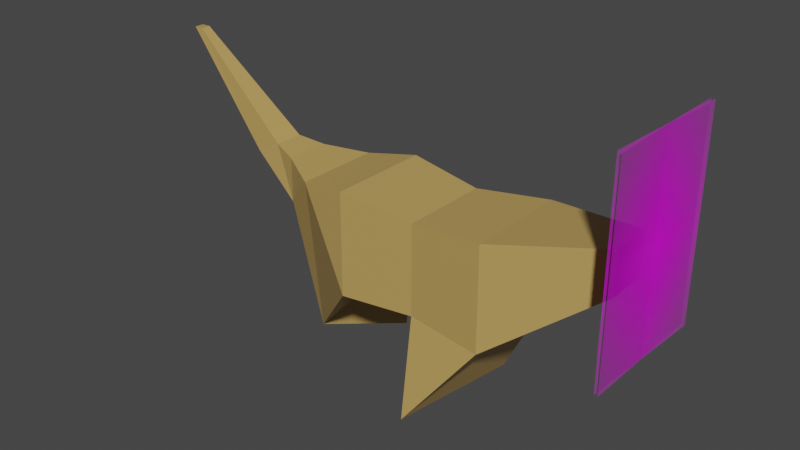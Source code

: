 # Source: nintendoug.blend  (saved by Blender 2.81.16; exported with 4.5.12 LTS)
import bpy
from mathutils import Matrix  # noqa: F401  (used for matrix-valued properties, if any)

bpy.ops.wm.read_factory_settings(use_empty=True)
scene = bpy.context.scene
scene.name = 'Scene'

# ---- collections
col_collection = bpy.data.collections.new('Collection'); scene.collection.children.link(col_collection)

# ---- images (referenced by path relative to the original .blend; pixels are not part of the script)
import os
ASSET_DIR = os.environ.get("B2B_ASSET_DIR", "")  # directory of the original .blend (textures are referenced by path, not embedded)
HERE = os.path.dirname(os.path.abspath(__file__))  # packed textures are extracted next to this script under _unpacked/

def load_image(name, relpath, width, height, colorspace="sRGB"):
    """Load a texture the original file referenced (path relative to the .blend, or extracted next to this script)."""
    p = next((c for c in (os.path.join(HERE, relpath), os.path.join(ASSET_DIR, relpath)) if relpath and os.path.exists(c)), "")
    if p:
        img = bpy.data.images.load(p, check_existing=True)
        img.name = name
    else:  # same state as the original file: an image datablock whose file is absent (Cycles renders it pink)
        img = bpy.data.images.new(name, width, height)
        img.source = "FILE"
        img.filepath = "//" + (relpath or name)
    img.colorspace_settings.name = colorspace
    return img
img_doug_bowser_jpg_001 = load_image('Doug_Bowser.jpg.001', 'Doug_Bowser.jpg', 1024, 1024, 'sRGB')
img_doug_bowser_jpg_000 = load_image('Doug_Bowser.jpg.000', 'Doug_Bowser.jpg', 1024, 1024, 'sRGB')

# ---- materials (node trees are filled in below, after node groups)
mat_material = bpy.data.materials.new('Material')
mat_material.alpha_threshold = 0.0
mat_material.use_transparent_shadow = False
mat_material.line_color = (0.0, 0.0, 0.0, 1.0)
mat_doug_bowser = bpy.data.materials.new('Doug_Bowser')
mat_doug_bowser.surface_render_method = 'BLENDED'
mat_doug_bowser.blend_method = 'BLEND'
mat_doug_bowser.use_transparent_shadow = False
mat_doug_bowser_001 = bpy.data.materials.new('Doug_Bowser.001')
mat_doug_bowser_001.surface_render_method = 'BLENDED'
mat_doug_bowser_001.blend_method = 'BLEND'
mat_doug_bowser_001.use_transparent_shadow = False

# ---- material node trees
mat_material.use_nodes = True; mat_material.node_tree.nodes.clear()
_N = mat_material.node_tree.nodes; _L = mat_material.node_tree.links
n0 = _N.new('ShaderNodeOutputMaterial'); n0.name = 'Material Output'; n0.location = (300, 300)
n1 = _N.new('ShaderNodeBsdfPrincipled'); n1.name = 'Principled BSDF'; n1.location = (10, 300)
n1.distribution = 'GGX'
n1.subsurface_method = 'BURLEY'
n1.inputs[0].default_value = (0.5173, 0.3373, 0.1052, 1.0)
n1.inputs[2].default_value = 0.4
n1.inputs[3].default_value = 1.45
n1.inputs[27].default_value = (0.0, 0.0, 0.0, 1.0)
n1.inputs[28].default_value = 1.0
_L.new(n1.outputs[0], n0.inputs[0])
n0.is_active_output = True
mat_doug_bowser.use_nodes = True; mat_doug_bowser.node_tree.nodes.clear()
_N = mat_doug_bowser.node_tree.nodes; _L = mat_doug_bowser.node_tree.links
n0 = _N.new('ShaderNodeOutputMaterial'); n0.name = 'Material Output'; n0.location = (300, 300)
n1 = _N.new('ShaderNodeTexImage'); n1.name = 'Image Texture'; n1.location = (-200, 300)
n1.image = img_doug_bowser_jpg_001
n1.extension = 'CLIP'
n2 = _N.new('ShaderNodeBsdfPrincipled'); n2.name = 'Principled BSDF'; n2.location = (0, 300)
n2.distribution = 'GGX'
n2.subsurface_method = 'BURLEY'
n2.inputs[3].default_value = 1.45
n2.inputs[27].default_value = (0.0, 0.0, 0.0, 1.0)
n2.inputs[28].default_value = 1.0
_L.new(n1.outputs[0], n2.inputs[0])
_L.new(n1.outputs[1], n2.inputs[4])
_L.new(n2.outputs[0], n0.inputs[0])
n0.is_active_output = True
mat_doug_bowser_001.use_nodes = True; mat_doug_bowser_001.node_tree.nodes.clear()
_N = mat_doug_bowser_001.node_tree.nodes; _L = mat_doug_bowser_001.node_tree.links
n0 = _N.new('ShaderNodeOutputMaterial'); n0.name = 'Material Output'; n0.location = (300, 300)
n1 = _N.new('ShaderNodeTexImage'); n1.name = 'Image Texture'; n1.location = (-200, 300)
n1.image = img_doug_bowser_jpg_000
n1.extension = 'CLIP'
n2 = _N.new('ShaderNodeBsdfPrincipled'); n2.name = 'Principled BSDF'; n2.location = (0, 300)
n2.distribution = 'GGX'
n2.subsurface_method = 'BURLEY'
n2.inputs[3].default_value = 1.45
n2.inputs[27].default_value = (0.0, 0.0, 0.0, 1.0)
n2.inputs[28].default_value = 1.0
_L.new(n1.outputs[0], n2.inputs[0])
_L.new(n1.outputs[1], n2.inputs[4])
_L.new(n2.outputs[0], n0.inputs[0])
n0.is_active_output = True

# ---- world
world_world = bpy.data.worlds.new('World'); scene.world = world_world
world_world.use_nodes = True; world_world.node_tree.nodes.clear()
_N = world_world.node_tree.nodes; _L = world_world.node_tree.links
n0 = _N.new('ShaderNodeOutputWorld'); n0.name = 'World Output'; n0.location = (300, 300)
n1 = _N.new('ShaderNodeBackground'); n1.name = 'Background'; n1.location = (10, 300)
n1.inputs[0].default_value = (0.05088, 0.05088, 0.05088, 1.0)
_L.new(n1.outputs[0], n0.inputs[0])
n0.is_active_output = True
world_world.color = (0.05088, 0.05088, 0.05088)
world_world.use_sun_shadow = False
world_world.sun_shadow_jitter_overblur = 0.0

# ---- meshes
me_cube = bpy.data.meshes.new('Cube')
me_cube.from_pydata([(1.0, 0.4047, 1.352), (1.0, 0.4047, 0.543), (1.0, -0.4047, 1.352), (1.0, -0.4047, 0.543), (-1.0, 1.0, 1.0), (-2.015, 1.362, -2.866), (-1.0, -1.0, 1.0), (-2.329, -1.259, -2.762), (-3.864, 1.0, -1.0), (-3.864, -1.0, -1.0), (-3.864, -1.0, 1.0), (-3.864, 1.0, 1.0), (-4.356, 1.351, -2.889), (-5.758, 0.428, -3.031), (-4.845, -0.8299, 0.8299), (-4.845, 0.8299, 0.8299), (-5.574, 0.4265, 0.08363), (-5.574, -0.4265, 0.08363), (-5.574, -0.4265, 0.9367), (-5.574, 0.4265, 0.9367), (-6.544, 0.2777, 0.777), (-6.544, -0.2777, 0.777), (-6.054, -0.2777, 1.04), (-6.054, 0.2777, 1.04), (-8.301, 0.08946, 2.746), (-8.301, -0.08946, 2.746), (-8.122, -0.08946, 2.748), (-8.122, 0.08946, 2.748), (-8.301, 0.08946, 2.746), (-8.301, -0.08946, 2.746), (-8.122, -0.08946, 2.748), (-8.122, 0.08946, 2.748), (-1.0, 1.0, -1.0), (-1.0, -1.0, -1.0), (-3.864, 1.0, -1.0), (-3.864, -1.0, -1.0), (-2.432, -0.8688, -0.9125), (-2.432, 0.8688, -0.9125), (-2.432, 0.8688, 0.8251), (-2.432, -0.8688, 0.8251), (-2.432, -0.8688, -0.9125), (-2.432, 0.8688, -0.9125)], [], [(0, 4, 6, 2), (3, 2, 6, 33), (41, 40, 9, 8), (32, 1, 3, 33), (1, 0, 2, 3), (32, 4, 0, 1), (10, 11, 15, 14), (39, 38, 11, 10), (38, 37, 34, 11), (36, 39, 10, 35), (13, 14, 18, 17), (35, 10, 14, 13), (11, 34, 12, 15), (34, 35, 13, 12), (19, 16, 20, 23), (15, 12, 16, 19), (12, 13, 17, 16), (14, 15, 19, 18), (22, 23, 27, 26), (16, 17, 21, 20), (18, 19, 23, 22), (17, 18, 22, 21), (27, 24, 28, 31), (21, 22, 26, 25), (23, 20, 24, 27), (20, 21, 25, 24), (29, 30, 31, 28), (24, 25, 29, 28), (26, 27, 31, 30), (25, 26, 30, 29), (7, 5, 32, 33), (8, 9, 35, 34), (40, 7, 33, 36), (41, 8, 34, 37), (5, 41, 37, 32), (9, 40, 36, 35), (33, 6, 39, 36), (4, 32, 37, 38), (6, 4, 38, 39), (5, 7, 40, 41)])
_uv = me_cube.uv_layers.new(name='UVMap')
_uv.uv.foreach_set('vector', [0.625, 0.5, 0.875, 0.5, 0.875, 0.75, 0.625, 0.75, 0.375, 0.75, 0.625, 0.75, 0.625, 1.0, 0.375, 1.0, 0.125, 0.5, 0.125, 0.75, 0.125, 0.75, 0.125, 0.5, 0.125, 0.5, 0.375, 0.5, 0.375, 0.75, 0.125, 0.75, 0.375, 0.5, 0.625, 0.5, 0.625, 0.75, 0.375, 0.75, 0.375, 0.25, 0.625, 0.25, 0.625, 0.5, 0.375, 0.5, 0.875, 0.75, 0.875, 0.5, 0.875, 0.5, 0.875, 0.75, 0.875, 0.75, 0.875, 0.5, 0.875, 0.5, 0.875, 0.75, 0.625, 0.25, 0.375, 0.25, 0.375, 0.25, 0.625, 0.25, 0.375, 1.0, 0.625, 1.0, 0.625, 1.0, 0.375, 1.0, 0.375, 1.0, 0.625, 1.0, 0.625, 1.0, 0.375, 1.0, 0.375, 1.0, 0.625, 1.0, 0.625, 1.0, 0.375, 1.0, 0.625, 0.25, 0.375, 0.25, 0.375, 0.25, 0.625, 0.25, 0.125, 0.5, 0.125, 0.75, 0.125, 0.75, 0.125, 0.5, 0.625, 0.25, 0.375, 0.25, 0.375, 0.25, 0.625, 0.25, 0.625, 0.25, 0.375, 0.25, 0.375, 0.25, 0.625, 0.25, 0.125, 0.5, 0.125, 0.75, 0.125, 0.75, 0.125, 0.5, 0.875, 0.75, 0.875, 0.5, 0.875, 0.5, 0.875, 0.75, 0.875, 0.75, 0.875, 0.5, 0.875, 0.5, 0.875, 0.75, 0.125, 0.5, 0.125, 0.75, 0.125, 0.75, 0.125, 0.5, 0.875, 0.75, 0.875, 0.5, 0.875, 0.5, 0.875, 0.75, 0.375, 1.0, 0.625, 1.0, 0.625, 1.0, 0.375, 1.0, 0.625, 0.25, 0.375, 0.25, 0.375, 0.25, 0.625, 0.25, 0.375, 1.0, 0.625, 1.0, 0.625, 1.0, 0.375, 1.0, 0.625, 0.25, 0.375, 0.25, 0.375, 0.25, 0.625, 0.25, 0.125, 0.5, 0.125, 0.75, 0.125, 0.75, 0.125, 0.5, 0.375, 0.0, 0.625, 0.0, 0.625, 0.25, 0.375, 0.25, 0.125, 0.5, 0.125, 0.75, 0.125, 0.75, 0.125, 0.5, 0.875, 0.75, 0.875, 0.5, 0.875, 0.5, 0.875, 0.75, 0.375, 1.0, 0.625, 1.0, 0.625, 1.0, 0.375, 1.0, 0.125, 0.75, 0.125, 0.5, 0.125, 0.5, 0.125, 0.75, 0.125, 0.5, 0.125, 0.75, 0.125, 0.75, 0.125, 0.5, 0.125, 0.75, 0.125, 0.75, 0.125, 0.75, 0.125, 0.75, 0.125, 0.5, 0.125, 0.5, 0.125, 0.5, 0.125, 0.5, 0.125, 0.5, 0.125, 0.5, 0.125, 0.5, 0.125, 0.5, 0.125, 0.75, 0.125, 0.75, 0.125, 0.75, 0.125, 0.75, 0.375, 1.0, 0.625, 1.0, 0.625, 1.0, 0.375, 1.0, 0.625, 0.25, 0.375, 0.25, 0.375, 0.25, 0.625, 0.25, 0.875, 0.75, 0.875, 0.5, 0.875, 0.5, 0.875, 0.75, 0.125, 0.5, 0.125, 0.75, 0.125, 0.75, 0.125, 0.5])
me_cube.materials.append(mat_material)
me_cube.use_remesh_preserve_volume = False
me_cube.use_remesh_preserve_attributes = False
me_cube.use_mirror_vertex_groups = False
me_cube.update()
me_doug_bowser = bpy.data.meshes.new('Doug_Bowser')
me_doug_bowser.from_pydata([(-0.3336, -0.5, 0.0), (0.3336, -0.5, 0.0), (-0.3336, 0.5, 0.0), (0.3336, 0.5, 0.0)], [], [(0, 1, 3, 2)])
_uv = me_doug_bowser.uv_layers.new(name='UVMap')
_uv.uv.foreach_set('vector', [0.0, 0.0, 1.0, 0.0, 1.0, 1.0, 0.0, 1.0])
me_doug_bowser.materials.append(mat_doug_bowser)
me_doug_bowser.use_remesh_fix_poles = True
me_doug_bowser.use_remesh_preserve_attributes = False
me_doug_bowser.use_mirror_vertex_groups = False
me_doug_bowser.update()
me_doug_bowser_001 = bpy.data.meshes.new('Doug_Bowser.001')
me_doug_bowser_001.from_pydata([(-0.3336, -0.5, 0.0), (0.3336, -0.5, 0.0), (-0.3336, 0.5, 0.0), (0.3336, 0.5, 0.0)], [], [(0, 1, 3, 2)])
_uv = me_doug_bowser_001.uv_layers.new(name='UVMap')
_uv.uv.foreach_set('vector', [0.0, 0.0, 1.0, 0.0, 1.0, 1.0, 0.0, 1.0])
me_doug_bowser_001.materials.append(mat_doug_bowser_001)
me_doug_bowser_001.use_remesh_fix_poles = True
me_doug_bowser_001.use_remesh_preserve_attributes = False
me_doug_bowser_001.use_mirror_vertex_groups = False
me_doug_bowser_001.update()

# ---- objects
ob_cube = bpy.data.objects.new('Cube', me_cube)
ob_doug_bowser = bpy.data.objects.new('Doug_Bowser', me_doug_bowser)
ob_doug_bowser_001 = bpy.data.objects.new('Doug_Bowser.001', me_doug_bowser_001)

# ---- transforms, parenting, visibility, modifiers, constraints
ob_cube.location = (0.0, 0.0, 0.0)
ob_cube.lock_rotations_4d = False
ob_cube.empty_display_type = 'ARROWS'
ob_cube.lineart.crease_threshold = 0.0
ob_doug_bowser.location = (1.363, 0.0, 1.346)
ob_doug_bowser.rotation_euler = (1.571, 0.0, 1.571)
ob_doug_bowser.scale = (3.836, 3.836, 3.836)
ob_doug_bowser.lineart.crease_threshold = 0.0
ob_doug_bowser_001.location = (1.363, 0.0, 1.346)
ob_doug_bowser_001.rotation_euler = (1.571, -0.0, -1.623)
ob_doug_bowser_001.scale = (3.836, 3.836, 3.836)
ob_doug_bowser_001.lineart.crease_threshold = 0.0

# ---- collection membership
col_collection.objects.link(ob_cube)
col_collection.objects.link(ob_doug_bowser)
col_collection.objects.link(ob_doug_bowser_001)

# ---- scene / render settings (as saved in the file)
scene.frame_start = 1; scene.frame_end = 250; scene.frame_set(1)
scene.render.engine = 'BLENDER_EEVEE_NEXT'
scene.cycles.use_denoising = False
scene.cycles.samples = 128
scene.cycles.sampling_pattern = 'TABULATED_SOBOL'
scene.cycles.use_adaptive_sampling = False
scene.cycles.use_light_tree = False
scene.view_settings.view_transform = 'Filmic'
bpy.context.view_layer.update()

# ---- added for rendering (the .blend has no active camera and no usable light): camera, sun
cam_auto = bpy.data.cameras.new('AutoCamera')
cam_auto.lens = 50.0
cam_auto.sensor_width = 36.0
cam_auto.clip_end = 1000.0
ob_auto_camera = bpy.data.objects.new('AutoCamera', cam_auto)
scene.collection.objects.link(ob_auto_camera)
ob_auto_camera.location = (7.56233, -13.1563, 8.91472)
ob_auto_camera.rotation_euler = (1.09748, -7.21219e-08, 0.694738)
scene.camera = ob_auto_camera
light_auto_sun = bpy.data.lights.new('AutoSun', 'SUN')
light_auto_sun.energy = 3.0
light_auto_sun.angle = 0.0523599
ob_auto_sun = bpy.data.objects.new('AutoSun', light_auto_sun)
scene.collection.objects.link(ob_auto_sun)
ob_auto_sun.rotation_euler = (0.872665, 0.174533, 0.523599)
bpy.context.view_layer.update()
